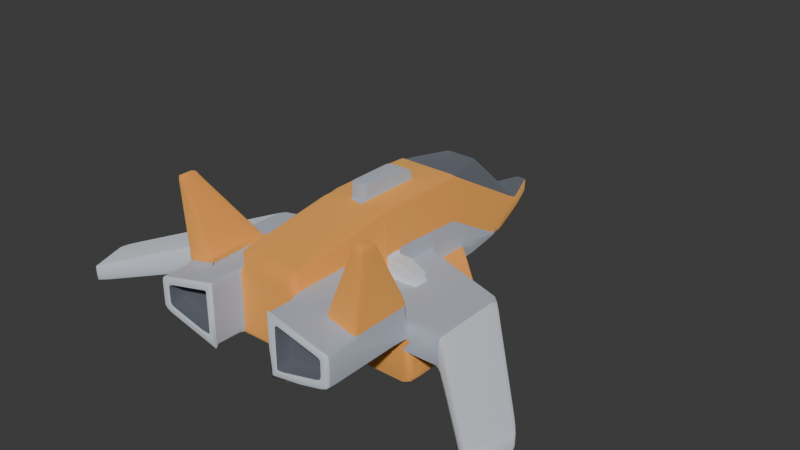 # Source: scout.blend  (saved by Blender 4.2.66; exported with 4.5.12 LTS)
import bpy
from mathutils import Matrix  # noqa: F401  (used for matrix-valued properties, if any)

bpy.ops.wm.read_factory_settings(use_empty=True)
scene = bpy.context.scene
scene.name = 'Scene'

# ---- collections
col_collection = bpy.data.collections.new('Collection'); scene.collection.children.link(col_collection)

# ---- materials (node trees are filled in below, after node groups)
mat_metal = bpy.data.materials.new('metal')
mat_metal.use_backface_culling = True
mat_metal.diffuse_color = (0.8431, 0.8706, 0.9098, 1.0)
mat_metaldark = bpy.data.materials.new('metalDark')
mat_metaldark.use_backface_culling = True
mat_metaldark.diffuse_color = (0.6751, 0.71, 0.7736, 1.0)
mat_dark = bpy.data.materials.new('dark')
mat_dark.use_backface_culling = True
mat_dark.diffuse_color = (0.2745, 0.298, 0.3412, 1.0)
mat_metalred = bpy.data.materials.new('metalRed')
mat_metalred.use_backface_culling = True
mat_metalred.diffuse_color = (1.0, 0.6285, 0.2028, 1.0)

# ---- material node trees
mat_metal.use_nodes = True; mat_metal.node_tree.nodes.clear()
_N = mat_metal.node_tree.nodes; _L = mat_metal.node_tree.links
n0 = _N.new('ShaderNodeBsdfPrincipled'); n0.name = 'Principled BSDF'; n0.location = (10, 300)
n0.inputs[0].default_value = (0.8431, 0.8706, 0.9098, 1.0)
n0.inputs[1].default_value = 1.0
n0.inputs[2].default_value = 1.0
n1 = _N.new('ShaderNodeOutputMaterial'); n1.name = 'Material Output'; n1.location = (300, 300)
_L.new(n0.outputs[0], n1.inputs[0])
n1.is_active_output = True
mat_metaldark.use_nodes = True; mat_metaldark.node_tree.nodes.clear()
_N = mat_metaldark.node_tree.nodes; _L = mat_metaldark.node_tree.links
n0 = _N.new('ShaderNodeBsdfPrincipled'); n0.name = 'Principled BSDF'; n0.location = (10, 300)
n0.inputs[0].default_value = (0.6751, 0.71, 0.7736, 1.0)
n0.inputs[1].default_value = 1.0
n0.inputs[2].default_value = 1.0
n1 = _N.new('ShaderNodeOutputMaterial'); n1.name = 'Material Output'; n1.location = (300, 300)
_L.new(n0.outputs[0], n1.inputs[0])
n1.is_active_output = True
mat_dark.use_nodes = True; mat_dark.node_tree.nodes.clear()
_N = mat_dark.node_tree.nodes; _L = mat_dark.node_tree.links
n0 = _N.new('ShaderNodeBsdfPrincipled'); n0.name = 'Principled BSDF'; n0.location = (10, 300)
n0.inputs[0].default_value = (0.2745, 0.298, 0.3412, 1.0)
n0.inputs[1].default_value = 1.0
n0.inputs[2].default_value = 1.0
n1 = _N.new('ShaderNodeOutputMaterial'); n1.name = 'Material Output'; n1.location = (300, 300)
_L.new(n0.outputs[0], n1.inputs[0])
n1.is_active_output = True
mat_metalred.use_nodes = True; mat_metalred.node_tree.nodes.clear()
_N = mat_metalred.node_tree.nodes; _L = mat_metalred.node_tree.links
n0 = _N.new('ShaderNodeBsdfPrincipled'); n0.name = 'Principled BSDF'; n0.location = (10, 300)
n0.inputs[0].default_value = (1.0, 0.6285, 0.2028, 1.0)
n0.inputs[1].default_value = 1.0
n0.inputs[2].default_value = 1.0
n1 = _N.new('ShaderNodeOutputMaterial'); n1.name = 'Material Output'; n1.location = (300, 300)
_L.new(n0.outputs[0], n1.inputs[0])
n1.is_active_output = True

# ---- world
world_world = bpy.data.worlds.new('World'); scene.world = world_world
world_world.use_nodes = True; world_world.node_tree.nodes.clear()
_N = world_world.node_tree.nodes; _L = world_world.node_tree.links
n0 = _N.new('ShaderNodeOutputWorld'); n0.name = 'World Output'; n0.location = (300, 300)
n1 = _N.new('ShaderNodeBackground'); n1.name = 'Background'; n1.location = (10, 300)
n1.inputs[0].default_value = (0.05088, 0.05088, 0.05088, 1.0)
_L.new(n1.outputs[0], n0.inputs[0])
n0.is_active_output = True
world_world.color = (0.05088, 0.05088, 0.05088)
world_world.sun_shadow_jitter_overblur = 0.0

# ---- meshes
me_mesh_craft_speederd = bpy.data.meshes.new('Mesh craft_speederD')
me_mesh_craft_speederd.from_pydata([(-1.352, -1.037, 0.15), (-1.352, -1.037, 0.25), (-1.448, -0.7523, 0.25), (-0.8, -0.01284, 0.4), (-1.448, -0.7523, 0.15), (-0.8, -0.01284, 0.2), (-0.2, -1.113, 0.2), (-0.25, -1.113, 0.536), (-0.55, -1.113, 0.461), (-0.4, -0.1128, 0.4), (-0.3, -0.1128, 0.5), (-0.4, -0.1128, 0.45), (-0.3, -0.2128, 0.5), (-0.2, -0.2128, 0.5), (-0.4, -0.2128, 0.45), (-0.4, -0.2128, 0.4), (0.55, -1.113, 0.339), (0.25, -1.113, 0.536), (1.447, -0.7521, 0.15), (1.353, -1.037, 0.15), (1.447, -0.7521, 0.25), (0.8, -0.01284, 0.4), (1.353, -1.037, 0.25), (0.8, -0.5128, 0.4), (0.2, -0.1128, 0.5), (0.4, -0.2128, 0.4), (0.3, -0.1128, 0.5), (0.4, -0.1128, 0.45), (0.3, -0.2128, 0.5), (0.4, -0.2128, 0.45), (-0.8, -0.5128, 0.2), (-0.8, -0.5128, 0.4), (0.8, -0.01284, 0.2), (-0.6, 0.05383, 0.3), (-0.2, 0.1872, 0.4), (-0.6, -1.113, 0.3), (-0.6, -0.9128, 0.5), (-0.2, -0.7128, 0.2), (-0.6, -0.5128, 0.4), (-0.2, -0.5128, 0.6), (-0.6, -1.113, 0.5), (-0.406, -0.9128, 0.5485), (-0.406, -0.5128, 0.5485), (-0.2, -0.9128, 0.6), (-0.2, -1.113, 0.6), (-0.2, -0.9128, 0.2), (-0.2, 0.4872, 0.0), (0.2, 0.4872, 0.0), (-0.2, 0.4872, 0.2), (-0.2, -0.5128, 0.2), (-0.2, -0.5128, 0.0), (0.2, -0.7128, 1.668e-29), (-0.2, -0.7128, 5.775e-15), (0.05, 0.1872, 0.85), (-0.05, 0.1872, 0.8), (-0.05, 0.1872, 0.85), (0.05, -0.2128, 0.9), (0.05, -0.2128, 0.8), (0.05, 0.08716, 0.9), (-0.05, -0.2128, 0.9), (-0.05, 0.08716, 0.9), (0.2, -0.7128, 0.2), (0.2, -1.113, 0.2), (0.2, -0.9128, 0.2), (0.6, -1.113, 0.3), (0.6, -1.113, 0.5), (0.2, -0.5128, 6.97e-16), (0.2, -0.5128, 0.2), (0.2, -0.5128, 0.4), (0.6, -0.5128, 0.5), (0.2, -0.2128, 0.4), (0.6, -0.5128, 0.4), (0.4, -0.1128, 0.4), (0.2, 0.1872, 0.4), (0.8, -0.5128, 0.2), (0.6, -0.5128, 0.3), (0.2, 0.1872, 0.3), (0.6, 0.05383, 0.2), (-0.2, 0.5872, 0.2), (0.2, 0.4872, 0.2), (0.2, 0.8342, 0.2392), (-0.2, -0.1128, 0.5), (-0.2, -0.1128, 0.4), (-0.2, 0.3867, 0.5), (-0.2, 0.4872, 0.3), (0.2, 0.5872, 0.2), (0.2, 0.3867, 0.5), (0.2, -0.1128, 0.4), (0.2, -1.113, 0.6), (0.2, -0.9128, 0.6), (0.2, -0.5128, 0.6), (0.406, -0.5128, 0.5485), (-0.55, -1.113, 0.339), (-0.55, -1.013, 0.339), (-0.55, -1.013, 0.461), (-0.25, -1.013, 0.536), (-0.25, -1.013, 0.264), (-0.25, -1.113, 0.264), (-0.5293, 0.1579, 0.1), (-0.5293, 0.1579, 0.2), (-0.2707, 0.1579, 0.2), (-0.2707, 0.1579, 0.1), (-0.2707, 0.4165, 0.2), (-0.2707, 0.4165, 0.1), (0.55, -1.013, 0.461), (0.55, -1.113, 0.461), (0.55, -1.013, 0.339), (0.25, -1.113, 0.264), (0.25, -1.013, 0.264), (0.25, -1.013, 0.536), (0.2707, 0.1579, 0.2), (0.2707, 0.4165, 0.2), (0.5293, 0.1579, 0.1), (0.5293, 0.1579, 0.2), (0.2707, 0.1579, 0.1), (0.2707, 0.4165, 0.1), (-0.1, 0.7128, 0.7669), (-0.2, 0.3867, 0.79), (-0.1456, 1.113, 0.3669), (0.1456, 1.113, 0.3669), (0.1, 0.7128, 0.7669), (-0.6, -0.5128, 0.2), (-0.6, -0.5128, 0.3), (-0.2, 0.8342, 0.2392), (-0.6, -0.5128, 0.5), (-0.6419, -0.9128, 0.9992), (-0.6039, -0.9128, 1.009), (-0.6419, -0.8128, 0.9992), (-0.6039, -0.8128, 1.009), (-0.6, 0.08716, 0.0), (-0.6, -0.5128, 0.0), (-0.6, 0.08716, 0.3), (-0.2, 0.1872, 0.3), (-0.6, 0.05383, 0.2), (0.2, -0.9128, 0.7), (-0.05, -0.2128, 0.8), (-2.211e-05, -0.2128, 0.8), (0.2, -0.2128, 0.8), (-0.2, -0.9128, 0.7), (-0.2, -0.2128, 0.8), (0.6, 0.08716, 0.0), (0.2, 0.4872, 0.3), (0.6, -0.5128, 0.2), (0.6, -0.5128, 0.0), (0.6, 0.05383, 0.3), (0.6, 0.08716, 0.3), (-0.2, 0.1872, 0.8), (-0.006543, 0.1872, 0.8), (0.05, 0.1872, 0.8), (0.2, -0.2128, 0.5), (0.2, -0.1608, 0.5), (0.2, 0.1872, 0.8), (0.2, 0.3867, 0.79), (0.1456, 1.113, 0.2834), (-0.2, -0.2128, 0.4), (-0.2, -0.5128, 0.4), (-0.1456, 1.113, 0.2834), (0.6494, -0.8128, 0.9962), (0.6, -0.9128, 0.5), (0.406, -0.9128, 0.5485), (0.5959, -0.9128, 1.01), (0.5959, -0.8128, 1.01), (0.6494, -0.9128, 0.9962), (-0.03046, 1.398, 0.3669), (0.03046, 1.398, 0.3669), (0.03046, 1.398, 0.2834), (-0.03046, 1.398, 0.2834)], [], [(2, 5, 4), (5, 2, 3), (30, 1, 0), (1, 30, 31), (31, 2, 1), (2, 31, 3), (5, 0, 4), (0, 5, 30), (2, 0, 1), (0, 2, 4), (44, 97, 6), (97, 44, 7), (97, 35, 6), (35, 97, 92), (35, 92, 40), (40, 7, 44), (40, 92, 8), (40, 8, 7), (11, 82, 9), (82, 11, 81), (81, 11, 10), (12, 11, 14), (11, 12, 10), (13, 10, 12), (10, 13, 81), (11, 15, 14), (15, 11, 9), (13, 15, 154), (15, 13, 14), (14, 13, 12), (64, 107, 62), (107, 64, 16), (16, 64, 65), (16, 65, 105), (105, 65, 17), (17, 65, 88), (107, 88, 62), (88, 107, 17), (18, 74, 32), (74, 18, 19), (32, 20, 18), (20, 32, 21), (22, 21, 23), (21, 22, 20), (18, 22, 19), (22, 18, 20), (22, 74, 19), (74, 22, 23), (149, 24, 150), (24, 149, 26), (26, 149, 28), (72, 29, 25), (29, 72, 27), (24, 72, 87), (72, 24, 27), (27, 24, 26), (29, 70, 25), (70, 29, 149), (149, 29, 28), (28, 27, 26), (27, 28, 29), (122, 30, 121), (30, 122, 31), (31, 122, 38), (3, 133, 5), (133, 3, 33), (33, 3, 132), (132, 3, 34), (133, 30, 5), (30, 133, 121), (36, 35, 40), (35, 36, 122), (122, 36, 124), (122, 124, 38), (49, 35, 122), (35, 49, 45), (45, 49, 37), (6, 35, 45), (124, 155, 38), (155, 124, 39), (39, 124, 42), (44, 36, 40), (36, 44, 41), (41, 44, 42), (42, 44, 39), (39, 44, 43), (45, 44, 6), (44, 45, 43), (48, 47, 46), (47, 48, 79), (49, 52, 37), (52, 49, 50), (47, 50, 46), (50, 47, 66), (51, 50, 66), (50, 51, 52), (61, 52, 51), (52, 61, 37), (155, 15, 38), (15, 155, 154), (9, 38, 15), (3, 38, 9), (38, 3, 31), (3, 9, 34), (34, 9, 82), (60, 53, 55), (53, 60, 58), (55, 147, 54), (147, 55, 148), (148, 55, 53), (57, 58, 56), (58, 57, 148), (58, 148, 53), (57, 135, 136), (135, 57, 59), (59, 57, 56), (59, 58, 60), (58, 59, 56), (60, 135, 59), (135, 60, 54), (54, 60, 55), (75, 61, 67), (61, 75, 63), (64, 63, 75), (63, 64, 62), (89, 62, 88), (62, 89, 63), (75, 65, 64), (65, 75, 158), (158, 75, 71), (69, 158, 71), (66, 61, 51), (61, 66, 67), (90, 71, 68), (71, 90, 69), (69, 90, 91), (71, 70, 68), (70, 71, 25), (21, 25, 71), (21, 72, 25), (73, 72, 21), (72, 73, 87), (21, 71, 23), (32, 142, 77), (142, 32, 74), (23, 142, 74), (142, 23, 75), (75, 23, 71), (73, 144, 76), (21, 144, 73), (32, 144, 21), (144, 32, 77), (85, 48, 78), (48, 85, 79), (80, 78, 123), (78, 80, 85), (83, 82, 81), (82, 83, 34), (34, 83, 132), (132, 83, 84), (84, 83, 123), (84, 123, 48), (48, 123, 78), (85, 141, 79), (80, 141, 85), (86, 141, 80), (86, 76, 141), (86, 73, 76), (24, 73, 86), (73, 24, 87), (65, 89, 88), (89, 65, 159), (89, 159, 90), (159, 65, 158), (91, 90, 159), (97, 93, 92), (93, 97, 96), (95, 8, 94), (8, 95, 7), (95, 93, 96), (93, 95, 94), (93, 8, 92), (8, 93, 94), (95, 97, 7), (97, 95, 96), (103, 98, 101), (100, 99, 102), (99, 101, 98), (101, 99, 100), (102, 101, 100), (101, 102, 103), (106, 109, 108), (109, 106, 104), (104, 17, 109), (17, 104, 105), (104, 16, 105), (16, 104, 106), (16, 108, 107), (108, 16, 106), (108, 17, 107), (17, 108, 109), (115, 110, 114), (110, 115, 111), (110, 112, 114), (112, 110, 113), (113, 110, 111), (112, 115, 114), (118, 117, 116), (119, 120, 152), (116, 119, 118), (119, 116, 120), (152, 116, 117), (116, 152, 120), (127, 36, 125), (36, 127, 124), (41, 128, 126), (128, 41, 42), (126, 127, 125), (127, 126, 128), (41, 125, 36), (125, 41, 126), (128, 124, 127), (124, 128, 42), (46, 130, 129), (130, 46, 50), (129, 98, 46), (98, 129, 131), (98, 131, 99), (99, 131, 102), (102, 131, 48), (48, 131, 84), (46, 103, 48), (103, 46, 98), (48, 103, 102), (132, 131, 33), (131, 132, 84), (49, 130, 50), (130, 49, 121), (121, 49, 122), (131, 133, 33), (129, 133, 131), (130, 133, 129), (133, 130, 121), (134, 139, 138), (139, 134, 135), (135, 134, 136), (136, 134, 57), (57, 134, 137), (89, 45, 63), (45, 89, 43), (43, 89, 134), (43, 134, 138), (37, 63, 45), (63, 37, 61), (135, 146, 139), (146, 135, 54), (57, 151, 148), (151, 57, 137), (142, 66, 143), (66, 142, 67), (67, 142, 75), (47, 143, 66), (143, 47, 140), (140, 112, 145), (112, 140, 47), (112, 47, 115), (115, 47, 111), (113, 145, 112), (145, 113, 141), (141, 113, 111), (141, 111, 47), (141, 47, 79), (143, 77, 142), (77, 143, 140), (77, 140, 144), (144, 140, 145), (144, 141, 76), (141, 144, 145), (54, 117, 146), (117, 54, 152), (152, 54, 147), (152, 147, 148), (152, 148, 151), (70, 90, 68), (137, 90, 70), (134, 90, 137), (90, 134, 89), (137, 70, 149), (137, 149, 150), (137, 150, 151), (151, 150, 24), (151, 24, 86), (151, 86, 152), (152, 86, 80), (152, 80, 119), (119, 80, 153), (156, 118, 163, 166), (153, 156, 166, 165), (146, 13, 139), (13, 146, 81), (81, 146, 83), (83, 146, 117), (83, 117, 118), (83, 118, 123), (123, 118, 156), (154, 139, 13), (155, 139, 154), (39, 139, 155), (43, 139, 39), (139, 43, 138), (153, 123, 156), (123, 153, 80), (161, 69, 91), (69, 161, 157), (162, 161, 160), (161, 162, 157), (162, 159, 158), (159, 162, 160), (161, 159, 160), (159, 161, 91), (158, 157, 162), (157, 158, 69), (163, 165, 166), (165, 163, 164), (119, 153, 165, 164), (118, 119, 164, 163)])
me_mesh_craft_speederd.polygons.foreach_set('use_smooth', [True] * 326)
me_mesh_craft_speederd.polygons.foreach_set('material_index', [0, 0, 0, 0, 0, 0, 0, 0, 0, 0, 0, 0, 0, 0, 0, 0, 0, 0, 0, 0, 0, 0, 0, 0, 0, 0, 0, 0, 0, 0, 0, 0, 0, 0, 0, 0, 0, 0, 0, 0, 0, 0, 0, 0, 0, 0, 0, 0, 0, 0, 0, 0, 0, 0, 0, 0, 0, 0, 0, 0, 0, 1, 1, 1, 1, 1, 1, 1, 1, 1, 1, 1, 1, 1, 1, 1, 1, 1, 1, 1, 1, 1, 1, 1, 1, 1, 1, 1, 1, 1, 1, 1, 1, 1, 1, 1, 1, 1, 1, 1, 1, 1, 1, 1, 1, 1, 1, 1, 1, 1, 1, 1, 1, 1, 1, 1, 1, 1, 1, 1, 1, 1, 1, 1, 1, 1, 1, 1, 1, 1, 1, 1, 1, 1, 1, 1, 1, 1, 1, 1, 1, 1, 1, 1, 1, 1, 1, 1, 1, 1, 1, 1, 1, 1, 1, 1, 1, 1, 1, 1, 1, 1, 1, 1, 1, 1, 1, 1, 1, 1, 1, 1, 1, 1, 1, 2, 2, 2, 2, 2, 2, 2, 2, 2, 2, 2, 2, 2, 2, 2, 2, 2, 2, 2, 2, 2, 2, 2, 2, 2, 2, 2, 2, 2, 2, 2, 2, 2, 2, 2, 2, 2, 2, 3, 3, 3, 3, 3, 3, 3, 3, 3, 3, 3, 3, 3, 3, 3, 3, 3, 3, 3, 3, 3, 3, 3, 3, 3, 3, 3, 3, 3, 3, 3, 3, 3, 3, 3, 3, 3, 3, 3, 3, 3, 3, 3, 3, 3, 3, 3, 3, 3, 3, 3, 3, 3, 3, 3, 3, 3, 3, 3, 3, 3, 3, 3, 3, 3, 3, 3, 3, 3, 3, 3, 3, 3, 3, 3, 3, 3, 3, 3, 3, 3, 3, 3, 3, 3, 3, 3, 3, 3, 3, 3, 3, 3, 3, 3, 3, 3, 3, 3, 3, 3, 3, 3, 3, 3, 3, 3, 3, 3, 3, 3, 3, 2])
_uv = me_mesh_craft_speederd.uv_layers.new(name='UVMap')
_uv.uv.foreach_set('vector', [54.94, 9.843, 30.04, 7.874, 54.94, 5.906, 30.04, 7.874, 54.94, 9.843, 30.04, 15.75, -31.5, 7.874, -55.12, 9.843, -55.12, 5.906, -55.12, 9.843, -31.5, 7.874, -31.5, 15.75, 20.19, -26.74, 8.379, -51.09, 20.19, -51.09, 8.379, -51.09, 20.19, -26.74, 0.5053, -26.74, -0.5053, -30.73, -20.19, -54.44, -8.379, -54.44, -20.19, -54.44, -0.5053, -30.73, -20.19, -30.73, 8.379, 9.843, 20.19, 5.906, 20.19, 9.843, 20.19, 5.906, 8.379, 9.843, 8.379, 5.906, -7.874, 23.62, -9.843, 10.4, -7.874, 7.874, -9.843, 10.4, -7.874, 23.62, -9.843, 21.1, -9.843, 10.4, -23.62, 11.81, -7.874, 7.874, -23.62, 11.81, -9.843, 10.4, -21.65, 13.35, -23.62, 11.81, -21.65, 13.35, -23.62, 19.69, -23.62, 19.69, -9.843, 21.1, -7.874, 23.62, -23.62, 19.69, -21.65, 13.35, -21.65, 18.15, -23.62, 19.69, -21.65, 18.15, -9.843, 21.1, 15.75, 17.72, 7.874, 15.75, 15.75, 15.75, 7.874, 15.75, 15.75, 17.72, 7.874, 19.69, 7.874, 19.69, 15.75, 17.72, 11.81, 19.69, 8.379, -1.761, 4.442, -6.162, 8.379, -6.162, 4.442, -6.162, 8.379, -1.761, 4.442, -1.761, -7.874, -8.379, -11.81, -4.442, -11.81, -8.379, -11.81, -4.442, -7.874, -8.379, -7.874, -4.442, 4.442, 17.72, 8.379, 15.75, 8.379, 17.72, 8.379, 15.75, 4.442, 17.72, 4.442, 15.75, -7.874, 19.69, -15.75, 15.75, -7.874, 15.75, -15.75, 15.75, -7.874, 19.69, -15.75, 17.72, -15.75, 17.72, -7.874, 19.69, -11.81, 19.69, 23.62, 11.81, 9.843, 10.4, 7.874, 7.874, 9.843, 10.4, 23.62, 11.81, 21.65, 13.35, 21.65, 13.35, 23.62, 11.81, 23.62, 19.69, 21.65, 13.35, 23.62, 19.69, 21.65, 18.15, 21.65, 18.15, 23.62, 19.69, 9.843, 21.1, 9.843, 21.1, 23.62, 19.69, 7.874, 23.62, 9.843, 10.4, 7.874, 23.62, 7.874, 7.874, 7.874, 23.62, 9.843, 10.4, 9.843, 21.1, 8.379, -54.44, 20.19, -30.73, 0.5053, -30.73, 20.19, -30.73, 8.379, -54.44, 20.19, -54.44, -30.04, 7.874, -54.94, 9.843, -54.94, 5.906, -54.94, 9.843, -30.04, 7.874, -30.04, 15.75, -20.19, -51.09, -0.5053, -26.74, -20.19, -26.74, -0.5053, -26.74, -20.19, -51.09, -8.379, -51.09, -8.379, 5.906, -20.19, 9.843, -20.19, 5.906, -20.19, 9.843, -8.379, 5.906, -8.379, 9.843, 55.12, 9.843, 31.5, 7.874, 55.12, 5.906, 31.5, 7.874, 55.12, 9.843, 31.5, 15.75, 7.874, -8.379, 7.874, -4.442, 7.874, -6.332, 7.874, -4.442, 7.874, -8.379, 11.81, -4.442, 11.81, -4.442, 7.874, -8.379, 11.81, -8.379, -4.442, 15.75, -8.379, 17.72, -8.379, 15.75, -8.379, 17.72, -4.442, 15.75, -4.442, 17.72, -7.874, 19.69, -15.75, 15.75, -7.874, 15.75, -15.75, 15.75, -7.874, 19.69, -15.75, 17.72, -15.75, 17.72, -7.874, 19.69, -11.81, 19.69, 15.75, 17.72, 7.874, 15.75, 15.75, 15.75, 7.874, 15.75, 15.75, 17.72, 7.874, 19.69, 7.874, 19.69, 15.75, 17.72, 11.81, 19.69, -8.379, -1.761, -4.442, -6.162, -4.442, -1.761, -4.442, -6.162, -8.379, -1.761, -8.379, -6.162, -23.62, 11.81, -31.5, 7.874, -23.62, 7.874, -31.5, 7.874, -23.62, 11.81, -31.5, 15.75, -31.5, 15.75, -23.62, 11.81, -23.62, 15.75, 30.04, 15.75, 21.74, 7.874, 30.04, 7.874, 21.74, 7.874, 30.04, 15.75, 21.74, 11.81, 21.74, 11.81, 30.04, 15.75, 5.14, 11.81, 5.14, 11.81, 30.04, 15.75, 5.14, 15.75, 23.62, 2.119, 31.5, -20.19, 31.5, -0.5053, 31.5, -20.19, 23.62, 2.119, 23.62, -20.19, 35.94, 19.69, 43.81, 11.81, 43.81, 19.69, 43.81, 11.81, 35.94, 19.69, 20.19, 11.81, 20.19, 11.81, 35.94, 19.69, 20.19, 19.69, 20.19, 11.81, 20.19, 19.69, 20.19, 15.75, 20.19, 9.549, 43.81, 25.78, 20.19, 25.78, 43.81, 25.78, 20.19, 9.549, 35.94, 9.549, 35.94, 9.549, 20.19, 9.549, 28.06, 9.549, 43.81, 9.549, 43.81, 25.78, 35.94, 9.549, 23.62, 19.69, 7.874, 15.75, 23.62, 15.75, 7.874, 15.75, 23.62, 19.69, 7.874, 23.62, 7.874, 23.62, 23.62, 19.69, 15.98, 21.59, 43.81, -1.91, 35.94, -18.14, 43.81, -18.14, 35.94, -18.14, 43.81, -1.91, 35.94, -10.27, 35.94, -10.27, 43.81, -1.91, 20.19, -10.27, 20.19, -10.27, 43.81, -1.91, 20.19, -1.91, 20.19, -1.91, 43.81, -1.91, 35.94, -1.91, -35.94, 7.874, -43.81, 23.62, -43.81, 7.874, -43.81, 23.62, -35.94, 7.874, -35.94, 23.62, 7.874, 7.874, -7.874, 0.0, 7.874, 0.0, -7.874, 0.0, 7.874, 7.874, -7.874, 7.874, 20.19, 7.874, 28.06, 0.0, 28.06, 7.874, 28.06, 0.0, 20.19, 7.874, 20.19, 0.0, -7.874, 19.18, 7.874, -20.19, 7.874, 19.18, 7.874, -20.19, -7.874, 19.18, -7.874, -20.19, -7.874, -28.06, 7.874, -20.19, -7.874, -20.19, 7.874, -20.19, -7.874, -28.06, 7.874, -28.06, 7.874, 7.874, -7.874, 0.0, 7.874, 0.0, -7.874, 0.0, 7.874, 7.874, -7.874, 7.874, -7.874, -20.19, -15.75, -8.379, -23.62, -20.19, -15.75, -8.379, -7.874, -20.19, -7.874, -8.379, -15.75, -4.442, -23.62, -20.19, -15.75, -8.379, -31.5, -0.5053, -23.62, -20.19, -15.75, -4.442, -23.62, -20.19, -31.5, -0.5053, -31.5, -20.19, -31.5, -0.5053, -15.75, -4.442, -7.874, 7.369, -7.874, 7.369, -15.75, -4.442, -7.874, -4.442, 1.969, 12.78, -1.969, 8.375, 1.969, 8.375, -1.969, 8.375, 1.969, 12.78, -1.969, 12.78, 1.969, 33.46, 0.2576, 31.5, 1.969, 31.5, 0.2576, 31.5, 1.969, 33.46, -1.969, 31.5, -1.969, 31.5, 1.969, 33.46, -1.969, 33.46, -8.379, 31.5, 3.432, 35.43, -8.379, 35.43, 3.432, 35.43, -8.379, 31.5, 7.369, 31.5, 3.432, 35.43, 7.369, 31.5, 7.369, 33.46, 1.969, 31.5, -1.969, 31.5, -0.0008707, 31.5, -1.969, 31.5, 1.969, 31.5, -1.969, 35.43, -1.969, 35.43, 1.969, 31.5, 1.969, 35.43, -1.969, -8.379, 1.969, 3.432, -1.969, 3.432, 1.969, 3.432, -1.969, -8.379, 1.969, -8.379, -3.432, 35.43, 8.379, 31.5, 8.379, 35.43, 8.379, 31.5, -3.432, 35.43, -7.369, 31.5, -7.369, 31.5, -3.432, 35.43, -7.369, 33.46, -20.19, 25.78, -28.06, 9.549, -20.19, 9.549, -28.06, 9.549, -20.19, 25.78, -35.94, 9.549, -43.81, 25.78, -35.94, 9.549, -20.19, 25.78, -35.94, 9.549, -43.81, 25.78, -43.81, 9.549, 35.94, 23.62, 43.81, 7.874, 43.81, 23.62, 43.81, 7.874, 35.94, 23.62, 35.94, 7.874, -20.19, 11.81, -43.81, 19.69, -43.81, 11.81, -43.81, 19.69, -20.19, 11.81, -35.94, 19.69, -35.94, 19.69, -20.19, 11.81, -20.19, 15.75, -20.19, 19.69, -35.94, 19.69, -20.19, 15.75, -20.19, 0.0, -28.06, 7.874, -28.06, 0.0, -28.06, 7.874, -20.19, 0.0, -20.19, 7.874, -7.874, 23.62, -23.62, 15.75, -7.874, 15.75, -23.62, 15.75, -7.874, 23.62, -23.62, 19.69, -23.62, 19.69, -7.874, 23.62, -15.98, 21.59, 23.62, -20.19, 7.874, -8.379, 7.874, -20.19, 7.874, -8.379, 23.62, -20.19, 15.75, -8.379, 31.5, -0.5053, 15.75, -8.379, 23.62, -20.19, 31.5, -0.5053, 15.75, -4.442, 15.75, -8.379, 7.874, 7.369, 15.75, -4.442, 31.5, -0.5053, 15.75, -4.442, 7.874, 7.369, 7.874, -4.442, 31.5, -0.5053, 23.62, -20.19, 31.5, -20.19, -31.5, -0.5053, -23.62, -20.19, -23.62, 2.119, -23.62, -20.19, -31.5, -0.5053, -31.5, -20.19, 31.5, 15.75, 23.62, 7.874, 31.5, 7.874, 23.62, 7.874, 31.5, 15.75, 23.62, 11.81, 23.62, 11.81, 31.5, 15.75, 23.62, 15.75, -5.14, 15.75, -21.74, 11.81, -5.14, 11.81, -30.04, 15.75, -21.74, 11.81, -5.14, 15.75, -30.04, 7.874, -21.74, 11.81, -30.04, 15.75, -21.74, 11.81, -30.04, 7.874, -21.74, 7.874, -7.874, 23.12, 7.874, 19.18, 7.874, 23.12, 7.874, 19.18, -7.874, 23.12, -7.874, 19.18, -7.874, 33.91, 7.874, 24.07, 7.874, 33.91, 7.874, 24.07, -7.874, 33.91, -7.874, 24.07, -15.22, 19.69, 4.442, 15.75, 4.442, 19.69, 4.442, 15.75, -15.22, 19.69, -7.369, 15.75, -7.369, 15.75, -15.22, 19.69, -7.369, 11.81, -7.369, 11.81, -15.22, 19.69, -19.18, 11.81, -19.18, 11.81, -15.22, 19.69, -32.84, 9.418, -19.18, 11.81, -32.84, 9.418, -19.18, 7.874, -19.18, 7.874, -32.84, 9.418, -23.12, 7.874, 23.12, 7.874, 19.18, 11.81, 19.18, 7.874, 32.84, 9.418, 19.18, 11.81, 23.12, 7.874, 15.22, 19.69, 19.18, 11.81, 32.84, 9.418, 15.22, 19.69, 7.369, 11.81, 19.18, 11.81, 15.22, 19.69, 7.369, 15.75, 7.369, 11.81, -4.442, 19.69, 7.369, 15.75, 15.22, 19.69, 7.369, 15.75, -4.442, 19.69, -4.442, 15.75, -43.81, -18.14, -35.94, -1.91, -43.81, -1.91, -35.94, -1.91, -43.81, -18.14, -35.94, -10.27, -35.94, -1.91, -35.94, -10.27, -20.19, -1.91, -35.94, -10.27, -43.81, -18.14, -35.94, -18.14, -20.19, -10.27, -20.19, -1.91, -35.94, -10.27, -43.81, 12.07, -39.88, 24.24, -43.81, 24.24, -39.88, 24.24, -43.81, 12.07, -39.88, 12.07, -39.88, -4.431, -43.81, -16.61, -39.88, -16.61, -43.81, -16.61, -39.88, -4.431, -43.81, -4.431, -9.843, 21.1, -21.65, 13.35, -9.843, 10.4, -21.65, 13.35, -9.843, 21.1, -21.65, 18.15, -39.88, 13.35, -43.81, 18.15, -43.81, 13.35, -43.81, 18.15, -39.88, 13.35, -39.88, 18.15, 39.88, 21.1, 43.81, 10.4, 43.81, 21.1, 43.81, 10.4, 39.88, 21.1, 39.88, 10.4, -10.66, 16.4, -20.84, 6.216, -10.66, 6.216, 10.66, 6.216, 20.84, 6.216, 10.66, 16.4, 20.84, 7.874, 10.66, 3.937, 20.84, 3.937, 10.66, 3.937, 20.84, 7.874, 10.66, 7.874, -16.4, 7.874, -6.216, 3.937, -6.216, 7.874, -6.216, 3.937, -16.4, 7.874, -16.4, 3.937, 21.65, 13.35, 9.843, 21.1, 9.843, 10.4, 9.843, 21.1, 21.65, 13.35, 21.65, 18.15, 39.88, -16.61, 43.81, -4.431, 39.88, -4.431, 43.81, -4.431, 39.88, -16.61, 43.81, -16.61, 39.88, 18.15, 43.81, 13.35, 43.81, 18.15, 43.81, 13.35, 39.88, 18.15, 39.88, 13.35, 43.81, 24.24, 39.88, 12.07, 43.81, 12.07, 39.88, 12.07, 43.81, 24.24, 39.88, 24.24, -39.88, 10.4, -43.81, 21.1, -43.81, 10.4, -43.81, 21.1, -39.88, 10.4, -39.88, 21.1, 16.4, 3.937, 6.216, 7.874, 6.216, 3.937, 6.216, 7.874, 16.4, 3.937, 16.4, 7.874, -10.66, 7.874, -20.84, 3.937, -10.66, 3.937, -20.84, 3.937, -10.66, 7.874, -20.84, 7.874, -20.84, 6.216, -10.66, 6.216, -10.66, 16.4, 20.84, 6.216, 10.66, 16.4, 10.66, 6.216, -38.77, 1.803, -11.78, 20.94, -25.2, 19.9, 38.77, 1.803, 25.2, 19.9, 11.78, 20.94, 3.937, 1.505, -7.874, -20.77, 7.874, -20.77, -7.874, -20.77, 3.937, 1.505, -3.937, 1.505, -7.874, -12.98, 3.937, -25.86, 7.874, -12.98, 3.937, -25.86, -7.874, -12.98, -3.937, -25.86, 32.0, 30.17, 35.94, 24.83, 35.94, 30.17, 35.94, 24.83, 32.0, 30.17, 20.19, 24.83, -35.94, 24.83, -32.0, 30.17, -35.94, 30.17, -32.0, 30.17, -35.94, 24.83, -20.19, 24.83, 35.94, -10.27, 32.0, -18.14, 35.94, -18.14, 32.0, -18.14, 35.94, -10.27, 32.0, -10.27, -15.98, 21.59, -24.92, 24.87, -23.62, 19.69, -24.92, 24.87, -15.98, 21.59, -17.28, 26.78, 30.35, 30.24, 30.36, 15.07, 37.08, 26.15, 30.36, 15.07, 30.35, 30.24, 23.63, 19.15, 7.874, 19.18, 23.62, -20.19, 23.62, 3.432, 23.62, -20.19, 7.874, 19.18, 7.874, -20.19, 14.28, 0.0, 10.34, 3.937, -7.994, 0.0, 10.34, 3.937, 14.28, 0.0, 14.28, 11.81, 10.34, 3.937, 14.28, 11.81, 10.34, 7.874, 10.34, 7.874, 14.28, 11.81, -4.057, 7.874, -4.057, 7.874, 14.28, 11.81, -7.994, 7.874, -7.994, 7.874, 14.28, 11.81, -7.994, 11.81, -7.994, 0.0, -4.057, 3.937, -7.994, 7.874, -4.057, 3.937, -7.994, 0.0, 10.34, 3.937, -7.994, 7.874, -4.057, 3.937, -4.057, 7.874, -7.874, 7.369, -23.62, 3.432, -23.62, 2.119, -23.62, 3.432, -7.874, 7.369, -7.874, 19.18, -7.874, 7.874, -23.62, 0.0, -7.874, 0.0, -23.62, 0.0, -7.874, 7.874, -23.62, 7.874, -23.62, 7.874, -7.874, 7.874, -23.62, 11.81, -3.432, 11.81, -2.119, 7.874, -2.119, 11.81, -3.432, 0.0, -2.119, 7.874, -3.432, 11.81, 20.19, 0.0, -2.119, 7.874, -3.432, 0.0, -2.119, 7.874, 20.19, 0.0, 20.19, 7.874, 7.874, -31.68, -7.874, -3.841, -7.874, -31.68, -7.874, -3.841, 7.874, -31.68, -1.969, -3.841, -1.969, -3.841, 7.874, -31.68, -0.0008706, -3.841, -0.0008706, -3.841, 7.874, -31.68, 1.969, -3.841, 1.969, -3.841, 7.874, -31.68, 7.874, -3.841, 7.874, 23.62, -7.874, 7.874, 7.874, 7.874, -7.874, 7.874, 7.874, 23.62, -7.874, 23.62, -7.874, 23.62, 7.874, 23.62, 7.874, 27.56, -7.874, 23.62, 7.874, 27.56, -7.874, 27.56, 7.874, -28.06, -7.874, -35.94, 7.874, -35.94, -7.874, -35.94, 7.874, -28.06, -7.874, -28.06, -1.969, -8.379, -7.874, 7.369, -7.874, -8.379, -7.874, 7.369, -1.969, -8.379, -1.969, 7.369, 1.969, -8.379, 7.874, 7.369, 1.969, 7.369, 7.874, 7.369, 1.969, -8.379, 7.874, -8.379, 23.62, 7.874, 7.874, 0.0, 23.62, 0.0, 7.874, 0.0, 23.62, 7.874, 7.874, 7.874, 7.874, 7.874, 23.62, 7.874, 23.62, 11.81, -7.874, 19.18, -23.62, -20.19, -7.874, -20.19, -23.62, -20.19, -7.874, 19.18, -23.62, 3.432, -14.28, 0.0, -10.34, 3.937, -14.28, 11.81, -10.34, 3.937, -14.28, 0.0, 7.994, 0.0, -10.34, 3.937, 7.994, 0.0, 4.057, 3.937, 4.057, 3.937, 7.994, 0.0, 4.057, 7.874, -10.34, 7.874, -14.28, 11.81, -10.34, 3.937, -14.28, 11.81, -10.34, 7.874, 7.994, 11.81, 7.994, 11.81, -10.34, 7.874, 4.057, 7.874, 7.994, 11.81, 4.057, 7.874, 7.994, 0.0, 7.994, 11.81, 7.994, 0.0, 7.994, 7.874, -20.19, 0.0, 2.119, 7.874, -20.19, 7.874, 2.119, 7.874, -20.19, 0.0, 3.432, 0.0, 2.119, 7.874, 3.432, 0.0, 2.119, 11.81, 2.119, 11.81, 3.432, 0.0, 3.432, 11.81, 23.62, 2.119, 7.874, 19.18, 7.874, 7.369, 7.874, 19.18, 23.62, 2.119, 23.62, 3.432, 1.969, -5.791, 7.874, -13.65, 7.874, -5.791, 7.874, -13.65, 1.969, -5.791, -7.874, -13.65, -7.874, -13.65, 1.969, -5.791, 0.2576, -5.791, -7.874, -13.65, 0.2576, -5.791, -1.969, -5.791, -7.874, -13.65, -1.969, -5.791, -7.874, -5.791, -8.379, 15.75, -20.19, 23.62, -20.19, 15.75, -8.379, 31.5, -20.19, 23.62, -8.379, 15.75, -35.94, 27.56, -20.19, 23.62, -8.379, 31.5, -20.19, 23.62, -35.94, 27.56, -35.94, 23.62, -8.379, 31.5, -8.379, 15.75, -8.379, 19.69, -8.379, 31.5, -8.379, 19.69, -6.332, 19.69, -8.379, 31.5, -6.332, 19.69, 7.369, 31.5, 7.369, 31.5, -6.332, 19.69, -4.442, 19.69, 7.369, 31.5, -4.442, 19.69, 15.22, 19.69, 7.369, 31.5, 15.22, 19.69, 15.22, 31.1, 15.22, 31.1, 15.22, 19.69, 32.84, 9.418, 15.22, 31.1, 32.84, 9.418, 43.81, 14.44, 43.81, 14.44, 32.84, 9.418, 43.81, 11.16, -43.81, 11.16, -43.81, 14.44, -43.81, 14.44, -43.81, 11.16, -7.874, 45.02, 7.874, 45.02, 7.874, 45.02, -7.874, 45.02, -7.369, 31.5, 8.379, 19.69, 8.379, 31.5, 8.379, 19.69, -7.369, 31.5, 4.442, 19.69, 4.442, 19.69, -7.369, 31.5, -15.22, 19.69, -15.22, 19.69, -7.369, 31.5, -15.22, 31.1, -15.22, 19.69, -15.22, 31.1, -43.81, 14.44, -15.22, 19.69, -43.81, 14.44, -32.84, 9.418, -32.84, 9.418, -43.81, 14.44, -43.81, 11.16, 8.379, 15.75, 8.379, 31.5, 8.379, 19.69, 20.19, 15.75, 8.379, 31.5, 8.379, 15.75, 20.19, 23.62, 8.379, 31.5, 20.19, 15.75, 35.94, 23.62, 8.379, 31.5, 20.19, 23.62, 8.379, 31.5, 35.94, 23.62, 35.94, 27.56, -7.874, 45.02, 7.874, 33.91, 7.874, 45.02, 7.874, 33.91, -7.874, 45.02, -7.874, 33.91, -30.35, 30.24, -30.36, 15.07, -23.63, 19.15, -30.36, 15.07, -30.35, 30.24, -37.08, 26.15, -35.94, -18.14, -32.0, -10.27, -35.94, -10.27, -32.0, -10.27, -35.94, -18.14, -32.0, -18.14, 24.92, 24.87, 15.98, 21.59, 23.62, 19.69, 15.98, 21.59, 24.92, 24.87, 17.28, 26.78, 32.0, 30.17, 35.94, 24.83, 35.94, 30.17, 35.94, 24.83, 32.0, 30.17, 20.19, 24.83, -35.94, 24.83, -32.0, 30.17, -35.94, 30.17, -32.0, 30.17, -35.94, 24.83, -20.19, 24.83, 7.874, 14.44, -7.874, 11.16, 7.874, 11.16, -7.874, 11.16, 7.874, 14.44, -7.874, 14.44, 43.81, 14.44, 43.81, 11.16, 43.81, 11.16, 43.81, 14.44, 7.874, -20.77, -7.874, -20.77, -7.874, -20.77, 7.874, -20.77])
me_mesh_craft_speederd.materials.append(mat_metal)
me_mesh_craft_speederd.materials.append(mat_metaldark)
me_mesh_craft_speederd.materials.append(mat_dark)
me_mesh_craft_speederd.materials.append(mat_metalred)
me_mesh_craft_speederd.update()
me_mesh_craft_speederd.normals_split_custom_set([tuple(v) for v in zip(*[iter([-0.8361, 0.1373, 0.5312, -0.4131, 0.6379, -0.6499, -0.7581, 0.1634, -0.6313, -0.4131, 0.6379, -0.6499, -0.8361, 0.1373, 0.5312, -0.437, 0.6128, 0.6584, 0.2698, -0.557, -0.7854, -0.2271, -0.8344, 0.5022, -0.1919, -0.7967, -0.5731, -0.2271, -0.8344, 0.5022, 0.2698, -0.557, -0.7854, 0.09362, -0.559, 0.8238, 0.09362, -0.559, 0.8238, -0.8361, 0.1373, 0.5312, -0.2271, -0.8344, 0.5022, -0.8361, 0.1373, 0.5312, 0.09362, -0.559, 0.8238, -0.437, 0.6128, 0.6584, -0.4131, 0.6379, -0.6499, -0.1919, -0.7967, -0.5731, -0.7581, 0.1634, -0.6313, -0.1919, -0.7967, -0.5731, -0.4131, 0.6379, -0.6499, 0.2698, -0.557, -0.7854, -0.8361, 0.1373, 0.5312, -0.1919, -0.7967, -0.5731, -0.2271, -0.8344, 0.5022, -0.1919, -0.7967, -0.5731, -0.8361, 0.1373, 0.5312, -0.7581, 0.1634, -0.6313, 0.6222, -0.6381, 0.4534, -0.2236, -0.9317, 0.2864, 0.5075, -0.5656, -0.65, -0.2236, -0.9317, 0.2864, 0.6222, -0.6381, 0.4534, -0.2236, -0.9317, -0.2864, -0.2236, -0.9317, 0.2864, -0.6356, -0.5913, -0.4963, 0.5075, -0.5656, -0.65, -0.6356, -0.5913, -0.4963, -0.2236, -0.9317, 0.2864, 0.3821, -0.8746, 0.2983, -0.6356, -0.5913, -0.4963, 0.3821, -0.8746, 0.2983, -0.6356, -0.5913, 0.4963, -0.6356, -0.5913, 0.4963, -0.2236, -0.9317, -0.2864, 0.6222, -0.6381, 0.4534, -0.6356, -0.5913, 0.4963, 0.3821, -0.8746, 0.2983, 0.3821, -0.8746, -0.2983, -0.6356, -0.5913, 0.4963, 0.3821, -0.8746, -0.2983, -0.2236, -0.9317, -0.2864, -0.6768, 0.6057, 0.4183, -0.5773, 0.5773, 0.5774, -0.3015, 0.3015, 0.9045, -0.5773, 0.5773, 0.5774, -0.6768, 0.6057, 0.4183, -0.9045, 0.3015, 0.3015, -0.9045, 0.3015, 0.3015, -0.6768, 0.6057, 0.4183, -0.1728, 0.6589, 0.7321, -0.1728, -0.6589, 0.7321, -0.6768, 0.6057, 0.4183, -0.6768, -0.6057, 0.4183, -0.6768, 0.6057, 0.4183, -0.1728, -0.6589, 0.7321, -0.1728, 0.6589, 0.7321, -0.6794, 0.5432, 0.4933, -0.1728, 0.6589, 0.7321, -0.1728, -0.6589, 0.7321, -0.1728, 0.6589, 0.7321, -0.6794, 0.5432, 0.4933, -0.9045, 0.3015, 0.3015, -0.6768, 0.6057, 0.4183, -0.3015, -0.3015, 0.9045, -0.6768, -0.6057, 0.4183, -0.3015, -0.3015, 0.9045, -0.6768, 0.6057, 0.4183, -0.3015, 0.3015, 0.9045, -0.6794, 0.5432, 0.4933, -0.3015, -0.3015, 0.9045, -0.611, -0.3744, 0.6975, -0.3015, -0.3015, 0.9045, -0.6794, 0.5432, 0.4933, -0.6768, -0.6057, 0.4183, -0.6768, -0.6057, 0.4183, -0.6794, 0.5432, 0.4933, -0.1728, -0.6589, 0.7321, 0.6356, -0.5914, -0.4963, 0.2236, -0.9317, 0.2864, -0.5075, -0.5656, -0.65, 0.2236, -0.9317, 0.2864, 0.6356, -0.5914, -0.4963, -0.3821, -0.8746, 0.2983, -0.3821, -0.8746, 0.2983, 0.6356, -0.5914, -0.4963, 0.6356, -0.5913, 0.4963, -0.3821, -0.8746, 0.2983, 0.6356, -0.5913, 0.4963, -0.3821, -0.8746, -0.2984, -0.3821, -0.8746, -0.2984, 0.6356, -0.5913, 0.4963, 0.2236, -0.9317, -0.2864, 0.2236, -0.9317, -0.2864, 0.6356, -0.5913, 0.4963, -0.5075, -0.5656, 0.65, 0.2236, -0.9317, 0.2864, -0.5075, -0.5656, 0.65, -0.5075, -0.5656, -0.65, -0.5075, -0.5656, 0.65, 0.2236, -0.9317, 0.2864, 0.2236, -0.9317, -0.2864, 0.7539, 0.1653, -0.6359, -0.2635, -0.5566, -0.7879, 0.4138, 0.6371, -0.6503, -0.2635, -0.5566, -0.7879, 0.7539, 0.1653, -0.6359, 0.1929, -0.7948, -0.5755, 0.4138, 0.6371, -0.6503, 0.827, 0.1391, 0.5447, 0.7539, 0.1653, -0.6359, 0.827, 0.1391, 0.5447, 0.4138, 0.6371, -0.6503, 0.4391, 0.6106, 0.6591, 0.2269, -0.8297, 0.51, 0.4391, 0.6106, 0.6591, -0.07426, -0.5585, 0.8262, 0.4391, 0.6106, 0.6591, 0.2269, -0.8297, 0.51, 0.827, 0.1391, 0.5447, 0.7539, 0.1653, -0.6359, 0.2269, -0.8297, 0.51, 0.1929, -0.7948, -0.5755, 0.2269, -0.8297, 0.51, 0.7539, 0.1653, -0.6359, 0.827, 0.1391, 0.5447, 0.2269, -0.8297, 0.51, -0.2635, -0.5566, -0.7879, 0.1929, -0.7948, -0.5755, -0.2635, -0.5566, -0.7879, 0.2269, -0.8297, 0.51, -0.07426, -0.5585, 0.8262, 0.4428, 0.6504, 0.6172, 0.9045, 0.3015, 0.3015, 0.7071, 0.0, 0.7071, 0.9045, 0.3015, 0.3015, 0.4428, 0.6504, 0.6172, 0.1728, 0.6589, 0.7321, 0.1728, 0.6589, 0.7321, 0.4428, 0.6504, 0.6172, 0.1728, -0.6589, 0.7321, 0.3015, 0.3015, 0.9045, 0.6768, -0.6057, 0.4183, 0.3015, -0.3015, 0.9045, 0.6768, -0.6057, 0.4183, 0.3015, 0.3015, 0.9045, 0.6768, 0.6057, 0.4183, 0.9045, 0.3015, 0.3015, 0.3015, 0.3015, 0.9045, 0.5774, 0.5774, 0.5774, 0.3015, 0.3015, 0.9045, 0.9045, 0.3015, 0.3015, 0.6768, 0.6057, 0.4183, 0.6768, 0.6057, 0.4183, 0.9045, 0.3015, 0.3015, 0.1728, 0.6589, 0.7321, 0.6768, -0.6057, 0.4183, 0.6614, -0.4923, 0.5659, 0.3015, -0.3015, 0.9045, 0.6614, -0.4923, 0.5659, 0.6768, -0.6057, 0.4183, 0.4428, 0.6504, 0.6172, 0.4428, 0.6504, 0.6172, 0.6768, -0.6057, 0.4183, 0.1728, -0.6589, 0.7321, 0.1728, -0.6589, 0.7321, 0.6768, 0.6057, 0.4183, 0.1728, 0.6589, 0.7321, 0.6768, 0.6057, 0.4183, 0.1728, -0.6589, 0.7321, 0.6768, -0.6057, 0.4183, -0.5115, -0.7839, -0.3519, 0.2698, -0.557, -0.7854, -0.3015, -0.9045, -0.3015, 0.2698, -0.557, -0.7854, -0.5115, -0.7839, -0.3519, 0.09362, -0.559, 0.8238, 0.09362, -0.559, 0.8238, -0.5115, -0.7839, -0.3519, -0.1387, -0.174, 0.9749, -0.437, 0.6128, 0.6584, -0.9369, 0.268, -0.2246, -0.4131, 0.6379, -0.6499, -0.9369, 0.268, -0.2246, -0.437, 0.6128, 0.6584, -0.5505, 0.804, 0.2246, -0.5505, 0.804, 0.2246, -0.437, 0.6128, 0.6584, -0.6513, 0.4694, 0.5962, -0.6513, 0.4694, 0.5962, -0.437, 0.6128, 0.6584, -0.9369, 0.268, 0.2246, -0.9369, 0.268, -0.2246, 0.2698, -0.557, -0.7854, -0.4131, 0.6379, -0.6499, 0.2698, -0.557, -0.7854, -0.9369, 0.268, -0.2246, -0.3015, -0.9045, -0.3015, -0.9318, -0.2582, 0.255, -0.6356, -0.5913, -0.4963, -0.6356, -0.5913, 0.4963, -0.6356, -0.5913, -0.4963, -0.9318, -0.2582, 0.255, -0.5115, -0.7839, -0.3519, -0.5115, -0.7839, -0.3519, -0.9318, -0.2582, 0.255, -0.6734, 0.7258, 0.1408, -0.5115, -0.7839, -0.3519, -0.6734, 0.7258, 0.1408, -0.1387, -0.174, 0.9749, -0.673, -0.6222, -0.3999, -0.6356, -0.5913, -0.4963, -0.5115, -0.7839, -0.3519, -0.6356, -0.5913, -0.4963, -0.673, -0.6222, -0.3999, -0.07567, -0.349, -0.934, -0.07567, -0.349, -0.934, -0.673, -0.6222, -0.3999, 0.3806, -0.6196, -0.6865, 0.5075, -0.5656, -0.65, -0.6356, -0.5913, -0.4963, -0.07567, -0.349, -0.934, -0.6734, 0.7258, 0.1408, -0.5774, 0.5773, 0.5774, -0.1387, -0.174, 0.9749, -0.5774, 0.5773, 0.5774, -0.6734, 0.7258, 0.1408, -0.9403, 0.2231, 0.2571, -0.9403, 0.2231, 0.2571, -0.6734, 0.7258, 0.1408, 0.1559, -0.5893, -0.7927, 0.6222, -0.6381, 0.4534, -0.9318, -0.2582, 0.255, -0.6356, -0.5913, 0.4963, -0.9318, -0.2582, 0.255, 0.6222, -0.6381, 0.4534, 0.05568, -0.2616, 0.9636, 0.05568, -0.2616, 0.9636, 0.6222, -0.6381, 0.4534, 0.1559, -0.5893, -0.7927, 0.1559, -0.5893, -0.7927, 0.6222, -0.6381, 0.4534, -0.9403, 0.2231, 0.2571, -0.9403, 0.2231, 0.2571, 0.6222, -0.6381, 0.4534, -0.7993, -0.5632, -0.2094, -0.07567, -0.349, -0.934, 0.6222, -0.6381, 0.4534, 0.5075, -0.5656, -0.65, 0.6222, -0.6381, 0.4534, -0.07567, -0.349, -0.934, -0.7993, -0.5632, -0.2094, -0.6786, 0.6786, -0.2811, 0.1106, 0.7821, -0.6133, -0.2971, 0.7173, -0.6303, 0.1106, 0.7821, -0.6133, -0.6786, 0.6786, -0.2811, 0.8348, -0.1948, -0.5149, -0.673, -0.6222, -0.3999, -0.5774, -0.5773, -0.5773, 0.3806, -0.6196, -0.6865, -0.5774, -0.5773, -0.5773, -0.673, -0.6222, -0.3999, -0.3015, -0.3015, -0.9045, 0.1106, 0.7821, -0.6133, -0.3015, -0.3015, -0.9045, -0.2971, 0.7173, -0.6303, -0.3015, -0.3015, -0.9045, 0.1106, 0.7821, -0.6133, 0.3015, -0.3015, -0.9045, 0.5774, -0.5774, -0.5773, -0.3015, -0.3015, -0.9045, 0.3015, -0.3015, -0.9045, -0.3015, -0.3015, -0.9045, 0.5774, -0.5774, -0.5773, -0.5774, -0.5773, -0.5773, 0.4314, -0.2905, -0.8541, -0.5774, -0.5773, -0.5773, 0.5774, -0.5774, -0.5773, -0.5774, -0.5773, -0.5773, 0.4314, -0.2905, -0.8541, 0.3806, -0.6196, -0.6865, -0.5774, 0.5773, 0.5774, -0.3015, -0.3015, 0.9045, -0.1387, -0.174, 0.9749, -0.3015, -0.3015, 0.9045, -0.5774, 0.5773, 0.5774, -0.611, -0.3744, 0.6975, -0.3015, 0.3015, 0.9045, -0.1387, -0.174, 0.9749, -0.3015, -0.3015, 0.9045, -0.437, 0.6128, 0.6584, -0.1387, -0.174, 0.9749, -0.3015, 0.3015, 0.9045, -0.1387, -0.174, 0.9749, -0.437, 0.6128, 0.6584, 0.09362, -0.559, 0.8238, -0.437, 0.6128, 0.6584, -0.3015, 0.3015, 0.9045, -0.9369, 0.268, 0.2246, -0.9369, 0.268, 0.2246, -0.3015, 0.3015, 0.9045, -0.5773, 0.5773, 0.5774, -0.6588, 0.1728, 0.7322, 0.6057, 0.6768, 0.4183, -0.6057, 0.6768, 0.4183, 0.6057, 0.6768, 0.4183, -0.6588, 0.1728, 0.7322, 0.6589, 0.1728, 0.7321, -0.6057, 0.6768, 0.4183, 0.0, 0.7245, 0.6893, -0.2989, 0.3287, 0.8959, 0.0, 0.7245, 0.6893, -0.6057, 0.6768, 0.4183, 0.2989, 0.3287, 0.8959, 0.2989, 0.3287, 0.8959, -0.6057, 0.6768, 0.4183, 0.6057, 0.6768, 0.4183, 0.2672, -0.2266, 0.9366, 0.6589, 0.1728, 0.7321, 0.5774, -0.5774, 0.5774, 0.6589, 0.1728, 0.7321, 0.2672, -0.2266, 0.9366, 0.2989, 0.3287, 0.8959, 0.6589, 0.1728, 0.7321, 0.2989, 0.3287, 0.8959, 0.6057, 0.6768, 0.4183, 0.2672, -0.2266, 0.9366, -0.06171, -0.3947, 0.9167, -0.4297, -0.5097, 0.7453, -0.06171, -0.3947, 0.9167, 0.2672, -0.2266, 0.9366, -0.5773, -0.5774, 0.5773, -0.5773, -0.5774, 0.5773, 0.2672, -0.2266, 0.9366, 0.5774, -0.5774, 0.5774, -0.5773, -0.5774, 0.5773, 0.6589, 0.1728, 0.7321, -0.6588, 0.1728, 0.7322, 0.6589, 0.1728, 0.7321, -0.5773, -0.5774, 0.5773, 0.5774, -0.5774, 0.5774, -0.6588, 0.1728, 0.7322, -0.06171, -0.3947, 0.9167, -0.5773, -0.5774, 0.5773, -0.06171, -0.3947, 0.9167, -0.6588, 0.1728, 0.7322, -0.2989, 0.3287, 0.8959, -0.2989, 0.3287, 0.8959, -0.6588, 0.1728, 0.7322, -0.6057, 0.6768, 0.4183, 0.3821, -0.8746, -0.2983, 0.4314, -0.2905, -0.8541, 0.6356, -0.5913, -0.4963, 0.4314, -0.2905, -0.8541, 0.3821, -0.8746, -0.2983, -0.1636, -0.3177, -0.934, 0.6356, -0.5914, -0.4963, -0.1636, -0.3177, -0.934, 0.3821, -0.8746, -0.2983, -0.1636, -0.3177, -0.934, 0.6356, -0.5914, -0.4963, -0.5075, -0.5656, -0.65, 0.1715, -0.7071, 0.686, -0.5075, -0.5656, -0.65, -0.5075, -0.5656, 0.65, -0.5075, -0.5656, -0.65, 0.1715, -0.7071, 0.686, -0.1636, -0.3177, -0.934, 0.3821, -0.8746, -0.2983, 0.6356, -0.5913, 0.4963, 0.6356, -0.5914, -0.4963, 0.6356, -0.5913, 0.4963, 0.3821, -0.8746, -0.2983, 0.9321, -0.2612, 0.2508, 0.9321, -0.2612, 0.2508, 0.3821, -0.8746, -0.2983, 0.7071, -1.116e-05, 0.7071, 0.05716, 0.9803, 0.1893, 0.9321, -0.2612, 0.2508, 0.7071, -1.116e-05, 0.7071, 0.3015, -0.3015, -0.9045, 0.4314, -0.2905, -0.8541, 0.5774, -0.5774, -0.5773, 0.4314, -0.2905, -0.8541, 0.3015, -0.3015, -0.9045, 0.6356, -0.5913, -0.4963, 0.7279, 0.08929, 0.6799, 0.7071, -1.116e-05, 0.7071, 0.5774, 0.5774, 0.5774, 0.7071, -1.116e-05, 0.7071, 0.7279, 0.08929, 0.6799, 0.05716, 0.9803, 0.1893, 0.05716, 0.9803, 0.1893, 0.7279, 0.08929, 0.6799, -0.8546, 0.1773, 0.4881, 0.7071, -1.116e-05, 0.7071, 0.6614, -0.4923, 0.5659, 0.5774, 0.5774, 0.5774, 0.6614, -0.4923, 0.5659, 0.7071, -1.116e-05, 0.7071, 0.3015, -0.3015, 0.9045, 0.4391, 0.6106, 0.6591, 0.3015, -0.3015, 0.9045, 0.7071, -1.116e-05, 0.7071, 0.4391, 0.6106, 0.6591, 0.3015, 0.3015, 0.9045, 0.3015, -0.3015, 0.9045, 0.9369, 0.268, 0.2247, 0.3015, 0.3015, 0.9045, 0.4391, 0.6106, 0.6591, 0.3015, 0.3015, 0.9045, 0.9369, 0.268, 0.2247, 0.5774, 0.5774, 0.5774, 0.4391, 0.6106, 0.6591, 0.7071, -1.116e-05, 0.7071, -0.07426, -0.5585, 0.8262, 0.4138, 0.6371, -0.6503, 0.3015, -0.9045, -0.3015, 0.9369, 0.268, -0.2246, 0.3015, -0.9045, -0.3015, 0.4138, 0.6371, -0.6503, -0.2635, -0.5566, -0.7879, -0.07426, -0.5585, 0.8262, 0.3015, -0.9045, -0.3015, -0.2635, -0.5566, -0.7879, 0.3015, -0.9045, -0.3015, -0.07426, -0.5585, 0.8262, 0.3821, -0.8746, -0.2983, 0.3821, -0.8746, -0.2983, -0.07426, -0.5585, 0.8262, 0.7071, -1.116e-05, 0.7071, 0.9369, 0.268, 0.2247, 0.5505, 0.804, 0.2247, 0.6513, 0.4694, 0.5962, 0.4391, 0.6106, 0.6591, 0.5505, 0.804, 0.2247, 0.9369, 0.268, 0.2247, 0.4138, 0.6371, -0.6503, 0.5505, 0.804, 0.2247, 0.4391, 0.6106, 0.6591, 0.5505, 0.804, 0.2247, 0.4138, 0.6371, -0.6503, 0.9369, 0.268, -0.2246, 0.6898, 0.05693, -0.7217, -0.6786, 0.6786, -0.2811, -0.6898, 0.05693, -0.7217, -0.6786, 0.6786, -0.2811, 0.6898, 0.05693, -0.7217, 0.8348, -0.1948, -0.5149, 0.7402, 0.1836, -0.6469, -0.6898, 0.05693, -0.7217, -0.7603, 0.1846, -0.6228, -0.6898, 0.05693, -0.7217, 0.7402, 0.1836, -0.6469, 0.6898, 0.05693, -0.7217, -0.9996, 0.02684, 0.01032, -0.5773, 0.5773, 0.5774, -0.9045, 0.3015, 0.3015, -0.5773, 0.5773, 0.5774, -0.9996, 0.02684, 0.01032, -0.9369, 0.268, 0.2246, -0.9369, 0.268, 0.2246, -0.9996, 0.02684, 0.01032, -0.6513, 0.4694, 0.5962, -0.6513, 0.4694, 0.5962, -0.9996, 0.02684, 0.01032, -0.9738, 0.1857, 0.1313, -0.9738, 0.1857, 0.1313, -0.9996, 0.02684, 0.01032, -0.7603, 0.1846, -0.6228, -0.9738, 0.1857, 0.1313, -0.7603, 0.1846, -0.6228, -0.6786, 0.6786, -0.2811, -0.6786, 0.6786, -0.2811, -0.7603, 0.1846, -0.6228, -0.6898, 0.05693, -0.7217, 0.6898, 0.05693, -0.7217, 0.9733, 0.2293, -0.0008376, 0.8348, -0.1948, -0.5149, 0.7402, 0.1836, -0.6469, 0.9733, 0.2293, -0.0008376, 0.6898, 0.05693, -0.7217, 1.0, -1.646e-08, 0.0, 0.9733, 0.2293, -0.0008376, 0.7402, 0.1836, -0.6469, 1.0, -1.646e-08, 0.0, 0.6513, 0.4694, 0.5962, 0.9733, 0.2293, -0.0008376, 1.0, -1.646e-08, 0.0, 0.9369, 0.268, 0.2247, 0.6513, 0.4694, 0.5962, 0.9045, 0.3015, 0.3015, 0.9369, 0.268, 0.2247, 1.0, -1.646e-08, 0.0, 0.9369, 0.268, 0.2247, 0.9045, 0.3015, 0.3015, 0.5774, 0.5774, 0.5774, 0.6356, -0.5913, 0.4963, 0.1715, -0.7071, 0.686, -0.5075, -0.5656, 0.65, 0.1715, -0.7071, 0.686, 0.6356, -0.5913, 0.4963, -0.05761, -0.2653, 0.9624, 0.1715, -0.7071, 0.686, -0.05761, -0.2653, 0.9624, 0.7279, 0.08929, 0.6799, -0.05761, -0.2653, 0.9624, 0.6356, -0.5913, 0.4963, 0.9321, -0.2612, 0.2508, -0.8546, 0.1773, 0.4881, 0.7279, 0.08929, 0.6799, -0.05761, -0.2653, 0.9624, -0.2236, -0.9317, 0.2864, 0.6356, -0.5913, 0.4963, 0.3821, -0.8746, 0.2983, 0.6356, -0.5913, 0.4963, -0.2236, -0.9317, 0.2864, -0.5075, -0.5655, 0.65, -0.5075, -0.5656, -0.65, 0.3821, -0.8746, -0.2983, 0.6356, -0.5913, -0.4963, 0.3821, -0.8746, -0.2983, -0.5075, -0.5656, -0.65, -0.2236, -0.9317, -0.2864, -0.5075, -0.5656, -0.65, 0.6356, -0.5913, 0.4963, -0.5075, -0.5655, 0.65, 0.6356, -0.5913, 0.4963, -0.5075, -0.5656, -0.65, 0.6356, -0.5913, -0.4963, 0.6356, -0.5913, 0.4963, 0.3821, -0.8746, -0.2983, 0.3821, -0.8746, 0.2983, 0.3821, -0.8746, -0.2983, 0.6356, -0.5913, 0.4963, 0.6356, -0.5913, -0.4963, -0.5075, -0.5656, -0.65, -0.2236, -0.9317, 0.2864, -0.2236, -0.9317, -0.2864, -0.2236, -0.9317, 0.2864, -0.5075, -0.5656, -0.65, -0.5075, -0.5655, 0.65, -0.8199, 0.5572, 0.1313, -0.5572, 0.8199, 0.1313, -0.5773, 0.5773, 0.5774, -0.5774, 0.5774, -0.5774, -0.5572, 0.8199, -0.1314, -0.8199, 0.5572, -0.1313, -0.5572, 0.8199, -0.1314, -0.5773, 0.5773, 0.5774, -0.5572, 0.8199, 0.1313, -0.5773, 0.5773, 0.5774, -0.5572, 0.8199, -0.1314, -0.5774, 0.5774, -0.5774, -0.8199, 0.5572, -0.1313, -0.5773, 0.5773, 0.5774, -0.5774, 0.5774, -0.5774, -0.5773, 0.5773, 0.5774, -0.8199, 0.5572, -0.1313, -0.8199, 0.5572, 0.1313, -0.6356, -0.5913, 0.4963, 0.5075, -0.5655, -0.6501, 0.5075, -0.5656, 0.65, 0.5075, -0.5655, -0.6501, -0.6356, -0.5913, 0.4963, -0.6356, -0.5913, -0.4963, -0.6356, -0.5913, -0.4963, 0.2236, -0.9317, -0.2864, 0.5075, -0.5655, -0.6501, 0.2236, -0.9317, -0.2864, -0.6356, -0.5913, -0.4963, -0.3821, -0.8746, -0.2984, -0.6356, -0.5913, -0.4963, -0.3821, -0.8746, 0.2983, -0.3821, -0.8746, -0.2984, -0.3821, -0.8746, 0.2983, -0.6356, -0.5913, -0.4963, -0.6356, -0.5913, 0.4963, -0.3821, -0.8746, 0.2983, 0.5075, -0.5656, 0.65, 0.2236, -0.9317, 0.2864, 0.5075, -0.5656, 0.65, -0.3821, -0.8746, 0.2983, -0.6356, -0.5913, 0.4963, 0.5075, -0.5656, 0.65, 0.2236, -0.9317, -0.2864, 0.2236, -0.9317, 0.2864, 0.2236, -0.9317, -0.2864, 0.5075, -0.5656, 0.65, 0.5075, -0.5655, -0.6501, 0.8199, 0.5572, 0.1314, 0.5773, 0.5773, -0.5774, 0.5774, 0.5774, 0.5774, 0.5773, 0.5773, -0.5774, 0.8199, 0.5572, 0.1314, 0.8199, 0.5572, -0.1313, 0.5773, 0.5773, -0.5774, 0.5572, 0.8199, 0.1313, 0.5774, 0.5774, 0.5774, 0.5572, 0.8199, 0.1313, 0.5773, 0.5773, -0.5774, 0.5572, 0.8199, -0.1313, 0.5572, 0.8199, -0.1313, 0.5773, 0.5773, -0.5774, 0.8199, 0.5572, -0.1313, 0.5572, 0.8199, 0.1313, 0.8199, 0.5572, 0.1314, 0.5774, 0.5774, 0.5774, -0.7633, 0.4115, 0.498, -0.7114, 0.09065, 0.697, -0.4182, 0.4084, 0.8113, 0.7605, 0.419, 0.496, 0.4182, 0.4084, 0.8113, 0.7071, 0.08399, 0.7021, -0.4182, 0.4084, 0.8113, 0.7605, 0.419, 0.496, -0.7633, 0.4115, 0.498, 0.7605, 0.419, 0.496, -0.4182, 0.4084, 0.8113, 0.4182, 0.4084, 0.8113, 0.7071, 0.08399, 0.7021, -0.4182, 0.4084, 0.8113, -0.7114, 0.09065, 0.697, -0.4182, 0.4084, 0.8113, 0.7071, 0.08399, 0.7021, 0.4182, 0.4084, 0.8113, -0.7139, 0.3865, 0.5839, -0.9318, -0.2582, 0.255, -0.6588, -0.5863, 0.4714, -0.9318, -0.2582, 0.255, -0.7139, 0.3865, 0.5839, -0.6734, 0.7258, 0.1408, 0.05568, -0.2616, 0.9636, 0.3552, 0.3865, 0.8512, 0.3595, -0.5863, 0.7259, 0.3552, 0.3865, 0.8512, 0.05568, -0.2616, 0.9636, 0.1559, -0.5893, -0.7927, 0.3595, -0.5863, 0.7259, -0.7139, 0.3865, 0.5839, -0.6588, -0.5863, 0.4714, -0.7139, 0.3865, 0.5839, 0.3595, -0.5863, 0.7259, 0.3552, 0.3865, 0.8512, 0.05568, -0.2616, 0.9636, -0.6588, -0.5863, 0.4714, -0.9318, -0.2582, 0.255, -0.6588, -0.5863, 0.4714, 0.05568, -0.2616, 0.9636, 0.3595, -0.5863, 0.7259, 0.3552, 0.3865, 0.8512, -0.6734, 0.7258, 0.1408, -0.7139, 0.3865, 0.5839, -0.6734, 0.7258, 0.1408, 0.3552, 0.3865, 0.8512, 0.1559, -0.5893, -0.7927, -0.2971, 0.7173, -0.6303, -0.5773, -0.5774, -0.5773, -0.7173, 0.2971, -0.6302, -0.5773, -0.5774, -0.5773, -0.2971, 0.7173, -0.6303, -0.3015, -0.3015, -0.9045, -0.7173, 0.2971, -0.6302, -0.5572, 0.8199, 0.1313, -0.2971, 0.7173, -0.6303, -0.5572, 0.8199, 0.1313, -0.7173, 0.2971, -0.6302, -0.7173, 0.2971, 0.6303, -0.5572, 0.8199, 0.1313, -0.7173, 0.2971, 0.6303, -0.5572, 0.8199, -0.1314, -0.5572, 0.8199, -0.1314, -0.7173, 0.2971, 0.6303, -0.8199, 0.5572, -0.1313, -0.8199, 0.5572, -0.1313, -0.7173, 0.2971, 0.6303, -0.6786, 0.6786, -0.2811, -0.6786, 0.6786, -0.2811, -0.7173, 0.2971, 0.6303, -0.9738, 0.1857, 0.1313, -0.2971, 0.7173, -0.6303, -0.8199, 0.5572, 0.1313, -0.6786, 0.6786, -0.2811, -0.8199, 0.5572, 0.1313, -0.2971, 0.7173, -0.6303, -0.5572, 0.8199, 0.1313, -0.6786, 0.6786, -0.2811, -0.8199, 0.5572, 0.1313, -0.8199, 0.5572, -0.1313, -0.6513, 0.4694, 0.5962, -0.7173, 0.2971, 0.6303, -0.5505, 0.804, 0.2246, -0.7173, 0.2971, 0.6303, -0.6513, 0.4694, 0.5962, -0.9738, 0.1857, 0.1313, -0.673, -0.6222, -0.3999, -0.5773, -0.5774, -0.5773, -0.3015, -0.3015, -0.9045, -0.5773, -0.5774, -0.5773, -0.673, -0.6222, -0.3999, -0.3015, -0.9045, -0.3015, -0.3015, -0.9045, -0.3015, -0.673, -0.6222, -0.3999, -0.5115, -0.7839, -0.3519, -0.7173, 0.2971, 0.6303, -0.9369, 0.268, -0.2246, -0.5505, 0.804, 0.2246, -0.7173, 0.2971, -0.6302, -0.9369, 0.268, -0.2246, -0.7173, 0.2971, 0.6303, -0.5773, -0.5774, -0.5773, -0.9369, 0.268, -0.2246, -0.7173, 0.2971, -0.6302, -0.9369, 0.268, -0.2246, -0.5773, -0.5774, -0.5773, -0.3015, -0.9045, -0.3015, 0.5852, -0.6126, 0.5313, -0.627, -0.2643, 0.7328, -0.5852, -0.6126, 0.5313, -0.627, -0.2643, 0.7328, 0.5852, -0.6126, 0.5313, -0.06171, -0.3947, 0.9167, -0.06171, -0.3947, 0.9167, 0.5852, -0.6126, 0.5313, -0.4297, -0.5097, 0.7453, -0.4297, -0.5097, 0.7453, 0.5852, -0.6126, 0.5313, 0.2672, -0.2266, 0.9366, 0.2672, -0.2266, 0.9366, 0.5852, -0.6126, 0.5313, 0.4693, -0.1893, 0.8625, 0.1715, -0.7071, 0.686, -0.07567, -0.349, -0.934, -0.1636, -0.3177, -0.934, -0.07567, -0.349, -0.934, 0.1715, -0.7071, 0.686, -0.7993, -0.5632, -0.2094, -0.7993, -0.5632, -0.2094, 0.1715, -0.7071, 0.686, 0.5852, -0.6126, 0.5313, -0.7993, -0.5632, -0.2094, 0.5852, -0.6126, 0.5313, -0.5852, -0.6126, 0.5313, 0.3806, -0.6196, -0.6865, -0.1636, -0.3177, -0.934, -0.07567, -0.349, -0.934, -0.1636, -0.3177, -0.934, 0.3806, -0.6196, -0.6865, 0.4314, -0.2905, -0.8541, -0.06171, -0.3947, 0.9167, -0.7016, 0.01776, 0.7124, -0.627, -0.2643, 0.7328, -0.7016, 0.01776, 0.7124, -0.06171, -0.3947, 0.9167, -0.2989, 0.3287, 0.8959, 0.2672, -0.2266, 0.9366, 0.7016, 0.01775, 0.7124, 0.2989, 0.3287, 0.8959, 0.7016, 0.01775, 0.7124, 0.2672, -0.2266, 0.9366, 0.4693, -0.1893, 0.8625, 0.3015, -0.9045, -0.3015, 0.3015, -0.3015, -0.9045, 0.5773, -0.5774, -0.5773, 0.3015, -0.3015, -0.9045, 0.3015, -0.9045, -0.3015, 0.6356, -0.5913, -0.4963, 0.6356, -0.5913, -0.4963, 0.3015, -0.9045, -0.3015, 0.3821, -0.8746, -0.2983, 0.1106, 0.7821, -0.6133, 0.5773, -0.5774, -0.5773, 0.3015, -0.3015, -0.9045, 0.5773, -0.5774, -0.5773, 0.1106, 0.7821, -0.6133, 0.7173, 0.2971, -0.6302, 0.7173, 0.2971, -0.6302, 0.5572, 0.8199, 0.1313, 0.7173, 0.2971, 0.6303, 0.5572, 0.8199, 0.1313, 0.7173, 0.2971, -0.6302, 0.1106, 0.7821, -0.6133, 0.5572, 0.8199, 0.1313, 0.1106, 0.7821, -0.6133, 0.8199, 0.5572, 0.1314, 0.8199, 0.5572, 0.1314, 0.1106, 0.7821, -0.6133, 0.8199, 0.5572, -0.1313, 0.5572, 0.8199, -0.1313, 0.7173, 0.2971, 0.6303, 0.5572, 0.8199, 0.1313, 0.7173, 0.2971, 0.6303, 0.5572, 0.8199, -0.1313, 0.9733, 0.2293, -0.0008376, 0.9733, 0.2293, -0.0008376, 0.5572, 0.8199, -0.1313, 0.8199, 0.5572, -0.1313, 0.9733, 0.2293, -0.0008376, 0.8199, 0.5572, -0.1313, 0.1106, 0.7821, -0.6133, 0.9733, 0.2293, -0.0008376, 0.1106, 0.7821, -0.6133, 0.8348, -0.1948, -0.5149, 0.5773, -0.5774, -0.5773, 0.9369, 0.268, -0.2246, 0.3015, -0.9045, -0.3015, 0.9369, 0.268, -0.2246, 0.5773, -0.5774, -0.5773, 0.7173, 0.2971, -0.6302, 0.9369, 0.268, -0.2246, 0.7173, 0.2971, -0.6302, 0.5505, 0.804, 0.2247, 0.5505, 0.804, 0.2247, 0.7173, 0.2971, -0.6302, 0.7173, 0.2971, 0.6303, 0.5505, 0.804, 0.2247, 0.9733, 0.2293, -0.0008376, 0.6513, 0.4694, 0.5962, 0.9733, 0.2293, -0.0008376, 0.5505, 0.804, 0.2247, 0.7173, 0.2971, 0.6303, -0.2989, 0.3287, 0.8959, -0.7114, 0.09065, 0.697, -0.7016, 0.01776, 0.7124, -0.7114, 0.09065, 0.697, -0.2989, 0.3287, 0.8959, 0.7071, 0.08399, 0.7021, 0.7071, 0.08399, 0.7021, -0.2989, 0.3287, 0.8959, 0.0, 0.7245, 0.6893, 0.7071, 0.08399, 0.7021, 0.0, 0.7245, 0.6893, 0.2989, 0.3287, 0.8959, 0.7071, 0.08399, 0.7021, 0.2989, 0.3287, 0.8959, 0.7016, 0.01775, 0.7124, 0.6614, -0.4923, 0.5659, 0.7279, 0.08929, 0.6799, 0.5774, 0.5774, 0.5774, 0.4693, -0.1893, 0.8625, 0.7279, 0.08929, 0.6799, 0.6614, -0.4923, 0.5659, 0.5852, -0.6126, 0.5313, 0.7279, 0.08929, 0.6799, 0.4693, -0.1893, 0.8625, 0.7279, 0.08929, 0.6799, 0.5852, -0.6126, 0.5313, 0.1715, -0.7071, 0.686, 0.4693, -0.1893, 0.8625, 0.6614, -0.4923, 0.5659, 0.4428, 0.6504, 0.6172, 0.4693, -0.1893, 0.8625, 0.4428, 0.6504, 0.6172, 0.7071, 0.0, 0.7071, 0.4693, -0.1893, 0.8625, 0.7071, 0.0, 0.7071, 0.7016, 0.01775, 0.7124, 0.7016, 0.01775, 0.7124, 0.7071, 0.0, 0.7071, 0.9045, 0.3015, 0.3015, 0.7016, 0.01775, 0.7124, 0.9045, 0.3015, 0.3015, 1.0, -1.646e-08, 0.0, 0.7016, 0.01775, 0.7124, 1.0, -1.646e-08, 0.0, 0.7071, 0.08399, 0.7021, 0.7071, 0.08399, 0.7021, 1.0, -1.646e-08, 0.0, 0.7402, 0.1836, -0.6469, 0.7071, 0.08399, 0.7021, 0.7402, 0.1836, -0.6469, 0.7605, 0.419, 0.496, 0.7605, 0.419, 0.496, 0.7402, 0.1836, -0.6469, 0.7059, 0.2678, -0.6557, -0.7059, 0.2678, -0.6557, -0.7633, 0.4115, 0.498, -0.4472, 0.6631, 0.6003, -0.4472, 0.6631, -0.6003, 0.7059, 0.2678, -0.6557, -0.7059, 0.2678, -0.6557, -0.4472, 0.6631, -0.6003, 0.4472, 0.6631, -0.6003, -0.7016, 0.01776, 0.7124, -0.6794, 0.5432, 0.4933, -0.627, -0.2643, 0.7328, -0.6794, 0.5432, 0.4933, -0.7016, 0.01776, 0.7124, -0.9045, 0.3015, 0.3015, -0.9045, 0.3015, 0.3015, -0.7016, 0.01776, 0.7124, -0.9996, 0.02684, 0.01032, -0.9996, 0.02684, 0.01032, -0.7016, 0.01776, 0.7124, -0.7114, 0.09065, 0.697, -0.9996, 0.02684, 0.01032, -0.7114, 0.09065, 0.697, -0.7633, 0.4115, 0.498, -0.9996, 0.02684, 0.01032, -0.7633, 0.4115, 0.498, -0.7603, 0.1846, -0.6228, -0.7603, 0.1846, -0.6228, -0.7633, 0.4115, 0.498, -0.7059, 0.2678, -0.6557, -0.611, -0.3744, 0.6975, -0.627, -0.2643, 0.7328, -0.6794, 0.5432, 0.4933, -0.5774, 0.5773, 0.5774, -0.627, -0.2643, 0.7328, -0.611, -0.3744, 0.6975, -0.9403, 0.2231, 0.2571, -0.627, -0.2643, 0.7328, -0.5774, 0.5773, 0.5774, -0.7993, -0.5632, -0.2094, -0.627, -0.2643, 0.7328, -0.9403, 0.2231, 0.2571, -0.627, -0.2643, 0.7328, -0.7993, -0.5632, -0.2094, -0.5852, -0.6126, 0.5313, 0.7059, 0.2678, -0.6557, -0.7603, 0.1846, -0.6228, -0.7059, 0.2678, -0.6557, -0.7603, 0.1846, -0.6228, 0.7059, 0.2678, -0.6557, 0.7402, 0.1836, -0.6469, -0.3621, 0.3861, 0.8484, 0.05716, 0.9803, 0.1893, -0.8546, 0.1773, 0.4881, 0.05716, 0.9803, 0.1893, -0.3621, 0.3861, 0.8484, 0.7187, 0.3861, 0.5782, 0.663, -0.5854, 0.4666, -0.3621, 0.3861, 0.8484, -0.3654, -0.5854, 0.7237, -0.3621, 0.3861, 0.8484, 0.663, -0.5854, 0.4666, 0.7187, 0.3861, 0.5782, 0.663, -0.5854, 0.4666, -0.05761, -0.2653, 0.9624, 0.9321, -0.2612, 0.2508, -0.05761, -0.2653, 0.9624, 0.663, -0.5854, 0.4666, -0.3654, -0.5854, 0.7237, -0.3621, 0.3861, 0.8484, -0.05761, -0.2653, 0.9624, -0.3654, -0.5854, 0.7237, -0.05761, -0.2653, 0.9624, -0.3621, 0.3861, 0.8484, -0.8546, 0.1773, 0.4881, 0.9321, -0.2612, 0.2508, 0.7187, 0.3861, 0.5782, 0.663, -0.5854, 0.4666, 0.7187, 0.3861, 0.5782, 0.9321, -0.2612, 0.2508, 0.05716, 0.9803, 0.1893, -0.4472, 0.6631, 0.6003, 0.4472, 0.6631, -0.6003, -0.4472, 0.6631, -0.6003, 0.4472, 0.6631, -0.6003, -0.4472, 0.6631, 0.6003, 0.4472, 0.6631, 0.6003, 0.7605, 0.419, 0.496, 0.7059, 0.2678, -0.6557, 0.4472, 0.6631, -0.6003, 0.4472, 0.6631, 0.6003, -0.7633, 0.4115, 0.498, 0.7605, 0.419, 0.496, 0.4472, 0.6631, 0.6003, -0.4472, 0.6631, 0.6003])] * 3)])

# ---- objects
ob_craft_speederd = bpy.data.objects.new('craft_speederD', me_mesh_craft_speederd)

# ---- transforms, parenting, visibility, modifiers, constraints
ob_craft_speederd.location = (0.0, 0.0, 0.0)
ob_craft_speederd.rotation_mode = 'QUATERNION'
ob_craft_speederd.rotation_quaternion = (1.0, 0.0, 0.0, 0.0)
_m = ob_craft_speederd.modifiers.new('Bevel', 'BEVEL')
_m.width = 8.859
_m.width_pct = 8.859
_m.segments = 2
_m.angle_limit = 0.0
_m.offset_type = 'PERCENT'

# ---- collection membership
scene.collection.objects.link(ob_craft_speederd)

# ---- scene / render settings (as saved in the file)
scene.frame_start = 1; scene.frame_end = 250; scene.frame_set(2)
scene.render.engine = 'BLENDER_EEVEE_NEXT'
bpy.context.view_layer.update()

# ---- added for rendering (the .blend has no active camera and no usable light): camera, sun
cam_auto = bpy.data.cameras.new('AutoCamera')
cam_auto.lens = 50.0
cam_auto.sensor_width = 36.0
cam_auto.clip_end = 1000.0
ob_auto_camera = bpy.data.objects.new('AutoCamera', cam_auto)
scene.collection.objects.link(ob_auto_camera)
ob_auto_camera.location = (3.65435, -4.24302, 3.42789)
ob_auto_camera.rotation_euler = (1.09748, -7.21219e-08, 0.694738)
scene.camera = ob_auto_camera
light_auto_sun = bpy.data.lights.new('AutoSun', 'SUN')
light_auto_sun.energy = 3.0
light_auto_sun.angle = 0.0523599
ob_auto_sun = bpy.data.objects.new('AutoSun', light_auto_sun)
scene.collection.objects.link(ob_auto_sun)
ob_auto_sun.rotation_euler = (0.872665, 0.174533, 0.523599)
bpy.context.view_layer.update()
